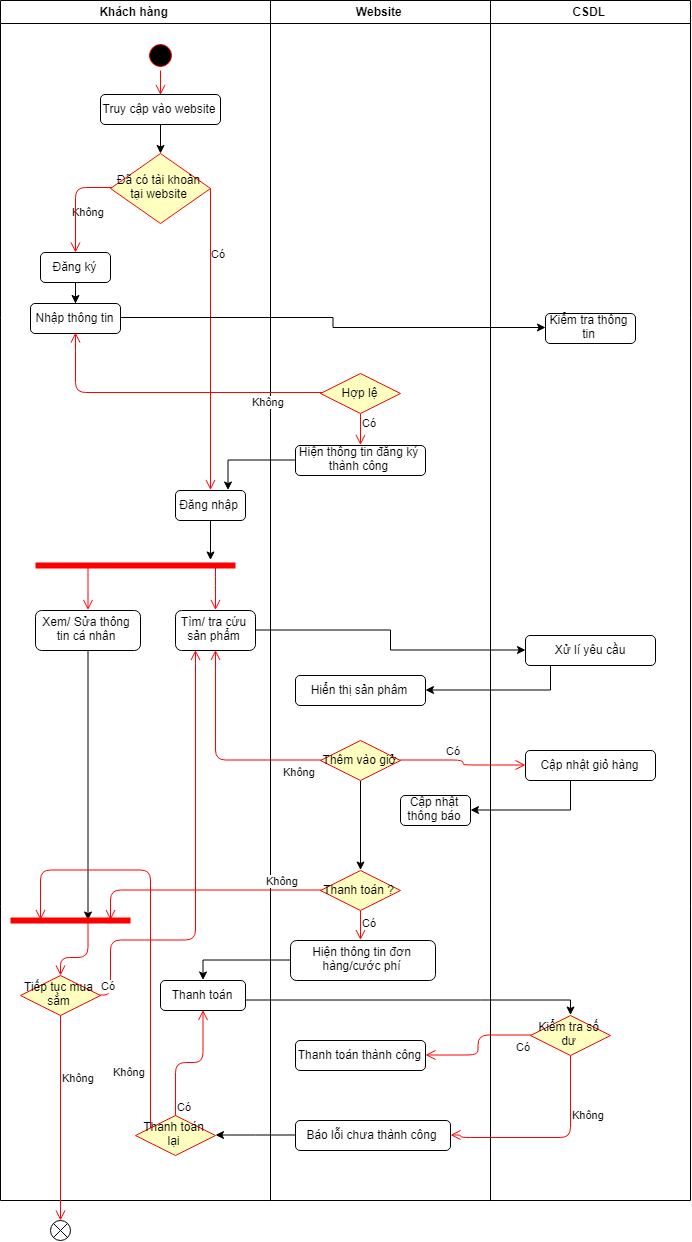

The diagram above was exported from draw.io. Its source (the exported page's mxGraphModel, read from the mxfile embedded in the PNG):
<mxGraphModel dx="2595" dy="1398" grid="1" gridSize="10" guides="1" tooltips="1" connect="1" arrows="1" fold="1" page="1" pageScale="1" pageWidth="1169" pageHeight="827" math="0" shadow="0">
  <root>
    <mxCell id="0" />
    <mxCell id="1" parent="0" />
    <mxCell id="2qscK1JYzGQLxuOgpzTL-1" value="Khách hàng" style="swimlane;startSize=23;" parent="1" vertex="1">
      <mxGeometry x="130" y="80" width="270" height="1200" as="geometry" />
    </mxCell>
    <mxCell id="2qscK1JYzGQLxuOgpzTL-4" value="" style="ellipse;html=1;shape=startState;fillColor=#000000;strokeColor=#ff0000;" parent="2qscK1JYzGQLxuOgpzTL-1" vertex="1">
      <mxGeometry x="145" y="40" width="30" height="30" as="geometry" />
    </mxCell>
    <mxCell id="2qscK1JYzGQLxuOgpzTL-5" value="" style="edgeStyle=orthogonalEdgeStyle;html=1;verticalAlign=bottom;endArrow=open;endSize=8;strokeColor=#ff0000;entryX=0.5;entryY=0;entryDx=0;entryDy=0;" parent="2qscK1JYzGQLxuOgpzTL-1" source="2qscK1JYzGQLxuOgpzTL-4" target="2qscK1JYzGQLxuOgpzTL-6" edge="1">
      <mxGeometry relative="1" as="geometry">
        <mxPoint x="90" y="125" as="targetPoint" />
      </mxGeometry>
    </mxCell>
    <mxCell id="2qscK1JYzGQLxuOgpzTL-10" style="edgeStyle=orthogonalEdgeStyle;rounded=0;orthogonalLoop=1;jettySize=auto;html=1;" parent="2qscK1JYzGQLxuOgpzTL-1" source="2qscK1JYzGQLxuOgpzTL-6" target="2qscK1JYzGQLxuOgpzTL-7" edge="1">
      <mxGeometry relative="1" as="geometry" />
    </mxCell>
    <mxCell id="2qscK1JYzGQLxuOgpzTL-6" value="Truy cập vào website" style="rounded=1;whiteSpace=wrap;html=1;" parent="2qscK1JYzGQLxuOgpzTL-1" vertex="1">
      <mxGeometry x="100" y="94" width="120" height="30" as="geometry" />
    </mxCell>
    <mxCell id="2qscK1JYzGQLxuOgpzTL-7" value="Đã có tài khoản tại website" style="rhombus;whiteSpace=wrap;html=1;fillColor=#ffffc0;strokeColor=#ff0000;" parent="2qscK1JYzGQLxuOgpzTL-1" vertex="1">
      <mxGeometry x="110" y="153" width="100" height="70" as="geometry" />
    </mxCell>
    <mxCell id="2qscK1JYzGQLxuOgpzTL-8" value="Không" style="edgeStyle=orthogonalEdgeStyle;html=1;align=left;verticalAlign=bottom;endArrow=open;endSize=8;strokeColor=#ff0000;entryX=0.5;entryY=0;entryDx=0;entryDy=0;" parent="2qscK1JYzGQLxuOgpzTL-1" source="2qscK1JYzGQLxuOgpzTL-7" target="2qscK1JYzGQLxuOgpzTL-12" edge="1">
      <mxGeometry x="-0.1246" y="-172" relative="1" as="geometry">
        <mxPoint x="200" y="330" as="targetPoint" />
        <Array as="points">
          <mxPoint x="210" y="320" />
          <mxPoint x="210" y="320" />
        </Array>
        <mxPoint x="32" y="-101" as="offset" />
      </mxGeometry>
    </mxCell>
    <mxCell id="2qscK1JYzGQLxuOgpzTL-9" value="Có" style="edgeStyle=orthogonalEdgeStyle;html=1;align=left;verticalAlign=top;endArrow=open;endSize=8;strokeColor=#ff0000;entryX=0.5;entryY=0;entryDx=0;entryDy=0;" parent="2qscK1JYzGQLxuOgpzTL-1" source="2qscK1JYzGQLxuOgpzTL-7" target="2qscK1JYzGQLxuOgpzTL-11" edge="1">
      <mxGeometry x="0.7612" y="134" relative="1" as="geometry">
        <mxPoint x="70" y="250" as="targetPoint" />
        <Array as="points">
          <mxPoint x="75" y="188" />
        </Array>
        <mxPoint as="offset" />
      </mxGeometry>
    </mxCell>
    <mxCell id="2qscK1JYzGQLxuOgpzTL-14" style="edgeStyle=orthogonalEdgeStyle;rounded=0;orthogonalLoop=1;jettySize=auto;html=1;" parent="2qscK1JYzGQLxuOgpzTL-1" source="2qscK1JYzGQLxuOgpzTL-11" target="2qscK1JYzGQLxuOgpzTL-13" edge="1">
      <mxGeometry relative="1" as="geometry" />
    </mxCell>
    <mxCell id="2qscK1JYzGQLxuOgpzTL-11" value="Đăng ký" style="rounded=1;whiteSpace=wrap;html=1;" parent="2qscK1JYzGQLxuOgpzTL-1" vertex="1">
      <mxGeometry x="40" y="252" width="70" height="30" as="geometry" />
    </mxCell>
    <mxCell id="2qscK1JYzGQLxuOgpzTL-25" style="edgeStyle=orthogonalEdgeStyle;rounded=0;orthogonalLoop=1;jettySize=auto;html=1;entryX=0.878;entryY=0.313;entryDx=0;entryDy=0;entryPerimeter=0;" parent="2qscK1JYzGQLxuOgpzTL-1" source="2qscK1JYzGQLxuOgpzTL-12" target="2qscK1JYzGQLxuOgpzTL-23" edge="1">
      <mxGeometry relative="1" as="geometry">
        <mxPoint x="210" y="580" as="targetPoint" />
        <Array as="points">
          <mxPoint x="210" y="550" />
        </Array>
      </mxGeometry>
    </mxCell>
    <mxCell id="2qscK1JYzGQLxuOgpzTL-12" value="Đăng nhập" style="rounded=1;whiteSpace=wrap;html=1;" parent="2qscK1JYzGQLxuOgpzTL-1" vertex="1">
      <mxGeometry x="175" y="490" width="70" height="30" as="geometry" />
    </mxCell>
    <mxCell id="2qscK1JYzGQLxuOgpzTL-13" value="Nhập thông tin" style="rounded=1;whiteSpace=wrap;html=1;" parent="2qscK1JYzGQLxuOgpzTL-1" vertex="1">
      <mxGeometry x="30" y="303" width="90" height="30" as="geometry" />
    </mxCell>
    <mxCell id="2qscK1JYzGQLxuOgpzTL-23" value="" style="shape=line;html=1;strokeWidth=6;strokeColor=#ff0000;" parent="2qscK1JYzGQLxuOgpzTL-1" vertex="1">
      <mxGeometry x="35" y="550" width="200" height="30" as="geometry" />
    </mxCell>
    <mxCell id="2qscK1JYzGQLxuOgpzTL-24" value="" style="edgeStyle=orthogonalEdgeStyle;html=1;verticalAlign=bottom;endArrow=open;endSize=8;strokeColor=#ff0000;" parent="2qscK1JYzGQLxuOgpzTL-1" edge="1">
      <mxGeometry relative="1" as="geometry">
        <mxPoint x="87" y="610" as="targetPoint" />
        <mxPoint x="87" y="566" as="sourcePoint" />
        <Array as="points">
          <mxPoint x="87" y="584" />
          <mxPoint x="87" y="584" />
        </Array>
      </mxGeometry>
    </mxCell>
    <mxCell id="2qscK1JYzGQLxuOgpzTL-51" style="edgeStyle=orthogonalEdgeStyle;rounded=0;orthogonalLoop=1;jettySize=auto;html=1;entryX=0.645;entryY=0.457;entryDx=0;entryDy=0;entryPerimeter=0;" parent="2qscK1JYzGQLxuOgpzTL-1" source="2qscK1JYzGQLxuOgpzTL-26" target="2qscK1JYzGQLxuOgpzTL-49" edge="1">
      <mxGeometry relative="1" as="geometry">
        <Array as="points">
          <mxPoint x="87" y="710" />
          <mxPoint x="87" y="710" />
        </Array>
      </mxGeometry>
    </mxCell>
    <mxCell id="2qscK1JYzGQLxuOgpzTL-26" value="Xem/ Sửa thông tin cá nhân" style="rounded=1;whiteSpace=wrap;html=1;" parent="2qscK1JYzGQLxuOgpzTL-1" vertex="1">
      <mxGeometry x="35" y="610" width="105" height="40" as="geometry" />
    </mxCell>
    <mxCell id="2qscK1JYzGQLxuOgpzTL-27" value="Tìm/ tra cứu sản phẩm" style="rounded=1;whiteSpace=wrap;html=1;" parent="2qscK1JYzGQLxuOgpzTL-1" vertex="1">
      <mxGeometry x="175" y="610" width="80" height="40" as="geometry" />
    </mxCell>
    <mxCell id="2qscK1JYzGQLxuOgpzTL-29" value="" style="edgeStyle=orthogonalEdgeStyle;html=1;verticalAlign=bottom;endArrow=open;endSize=8;strokeColor=#ff0000;entryX=0.5;entryY=0;entryDx=0;entryDy=0;exitX=0.902;exitY=0.55;exitDx=0;exitDy=0;exitPerimeter=0;" parent="2qscK1JYzGQLxuOgpzTL-1" source="2qscK1JYzGQLxuOgpzTL-23" target="2qscK1JYzGQLxuOgpzTL-27" edge="1">
      <mxGeometry relative="1" as="geometry">
        <mxPoint x="96.85714285714289" y="690" as="targetPoint" />
        <mxPoint x="205" y="585" as="sourcePoint" />
        <Array as="points">
          <mxPoint x="215" y="584" />
        </Array>
      </mxGeometry>
    </mxCell>
    <mxCell id="2qscK1JYzGQLxuOgpzTL-46" value="Thanh toán" style="rounded=1;whiteSpace=wrap;html=1;" parent="2qscK1JYzGQLxuOgpzTL-1" vertex="1">
      <mxGeometry x="160" y="980" width="85" height="30" as="geometry" />
    </mxCell>
    <mxCell id="2qscK1JYzGQLxuOgpzTL-49" value="" style="shape=line;html=1;strokeWidth=6;strokeColor=#ff0000;" parent="2qscK1JYzGQLxuOgpzTL-1" vertex="1">
      <mxGeometry x="10" y="900" width="120" height="40" as="geometry" />
    </mxCell>
    <mxCell id="2qscK1JYzGQLxuOgpzTL-50" value="" style="edgeStyle=orthogonalEdgeStyle;html=1;verticalAlign=bottom;endArrow=open;endSize=8;strokeColor=#ff0000;exitX=0.636;exitY=0.534;exitDx=0;exitDy=0;exitPerimeter=0;" parent="2qscK1JYzGQLxuOgpzTL-1" source="2qscK1JYzGQLxuOgpzTL-49" target="2qscK1JYzGQLxuOgpzTL-69" edge="1">
      <mxGeometry relative="1" as="geometry">
        <mxPoint x="130" y="980" as="targetPoint" />
      </mxGeometry>
    </mxCell>
    <mxCell id="2qscK1JYzGQLxuOgpzTL-63" value="Thanh toán lại" style="rhombus;whiteSpace=wrap;html=1;fillColor=#ffffc0;strokeColor=#ff0000;" parent="2qscK1JYzGQLxuOgpzTL-1" vertex="1">
      <mxGeometry x="135" y="1115" width="80" height="40" as="geometry" />
    </mxCell>
    <mxCell id="2qscK1JYzGQLxuOgpzTL-64" value="Có" style="edgeStyle=orthogonalEdgeStyle;html=1;align=left;verticalAlign=bottom;endArrow=open;endSize=8;strokeColor=#ff0000;entryX=0.5;entryY=1;entryDx=0;entryDy=0;" parent="2qscK1JYzGQLxuOgpzTL-1" source="2qscK1JYzGQLxuOgpzTL-63" target="2qscK1JYzGQLxuOgpzTL-46" edge="1">
      <mxGeometry x="-1" relative="1" as="geometry">
        <mxPoint x="210" y="1230" as="targetPoint" />
      </mxGeometry>
    </mxCell>
    <mxCell id="2qscK1JYzGQLxuOgpzTL-65" value="Không" style="edgeStyle=orthogonalEdgeStyle;html=1;align=left;verticalAlign=top;endArrow=open;endSize=8;strokeColor=#ff0000;entryX=0.25;entryY=0.5;entryDx=0;entryDy=0;entryPerimeter=0;" parent="2qscK1JYzGQLxuOgpzTL-1" source="2qscK1JYzGQLxuOgpzTL-63" target="2qscK1JYzGQLxuOgpzTL-49" edge="1">
      <mxGeometry x="0.4259" y="190" relative="1" as="geometry">
        <mxPoint x="105" y="1185" as="targetPoint" />
        <Array as="points">
          <mxPoint x="150" y="870" />
          <mxPoint x="40" y="870" />
        </Array>
        <mxPoint as="offset" />
      </mxGeometry>
    </mxCell>
    <mxCell id="2qscK1JYzGQLxuOgpzTL-69" value="Tiếp tục mua sắm" style="rhombus;whiteSpace=wrap;html=1;fillColor=#ffffc0;strokeColor=#ff0000;" parent="2qscK1JYzGQLxuOgpzTL-1" vertex="1">
      <mxGeometry x="20" y="975" width="80" height="40" as="geometry" />
    </mxCell>
    <mxCell id="2qscK1JYzGQLxuOgpzTL-70" value="Có" style="edgeStyle=orthogonalEdgeStyle;html=1;align=left;verticalAlign=bottom;endArrow=open;endSize=8;strokeColor=#ff0000;entryX=0.25;entryY=1;entryDx=0;entryDy=0;" parent="2qscK1JYzGQLxuOgpzTL-1" source="2qscK1JYzGQLxuOgpzTL-69" target="2qscK1JYzGQLxuOgpzTL-27" edge="1">
      <mxGeometry x="-1" relative="1" as="geometry">
        <mxPoint x="180" y="975" as="targetPoint" />
        <Array as="points">
          <mxPoint x="110" y="995" />
          <mxPoint x="110" y="940" />
          <mxPoint x="195" y="940" />
        </Array>
      </mxGeometry>
    </mxCell>
    <mxCell id="2qscK1JYzGQLxuOgpzTL-2" value="Website" style="swimlane;startSize=23;" parent="1" vertex="1">
      <mxGeometry x="400" y="80" width="220" height="1200" as="geometry" />
    </mxCell>
    <mxCell id="2qscK1JYzGQLxuOgpzTL-17" value="Hợp lệ" style="rhombus;whiteSpace=wrap;html=1;fillColor=#ffffc0;strokeColor=#ff0000;" parent="2qscK1JYzGQLxuOgpzTL-2" vertex="1">
      <mxGeometry x="50" y="373" width="80" height="40" as="geometry" />
    </mxCell>
    <mxCell id="2qscK1JYzGQLxuOgpzTL-18" value="Có" style="edgeStyle=orthogonalEdgeStyle;html=1;align=left;verticalAlign=bottom;endArrow=open;endSize=8;strokeColor=#ff0000;entryX=0.5;entryY=0;entryDx=0;entryDy=0;" parent="2qscK1JYzGQLxuOgpzTL-2" source="2qscK1JYzGQLxuOgpzTL-17" target="2qscK1JYzGQLxuOgpzTL-20" edge="1">
      <mxGeometry x="0.0625" relative="1" as="geometry">
        <mxPoint x="120" y="440" as="targetPoint" />
        <mxPoint as="offset" />
      </mxGeometry>
    </mxCell>
    <mxCell id="2qscK1JYzGQLxuOgpzTL-20" value="Hiện thông tin đăng ký thành công" style="rounded=1;whiteSpace=wrap;html=1;" parent="2qscK1JYzGQLxuOgpzTL-2" vertex="1">
      <mxGeometry x="25" y="445" width="130" height="30" as="geometry" />
    </mxCell>
    <mxCell id="2qscK1JYzGQLxuOgpzTL-33" value="Hiển thị sản phâm" style="rounded=1;whiteSpace=wrap;html=1;" parent="2qscK1JYzGQLxuOgpzTL-2" vertex="1">
      <mxGeometry x="25" y="675" width="130" height="30" as="geometry" />
    </mxCell>
    <mxCell id="2qscK1JYzGQLxuOgpzTL-44" style="edgeStyle=orthogonalEdgeStyle;rounded=0;orthogonalLoop=1;jettySize=auto;html=1;entryX=0.5;entryY=0;entryDx=0;entryDy=0;" parent="2qscK1JYzGQLxuOgpzTL-2" source="2qscK1JYzGQLxuOgpzTL-35" target="2qscK1JYzGQLxuOgpzTL-39" edge="1">
      <mxGeometry relative="1" as="geometry" />
    </mxCell>
    <mxCell id="2qscK1JYzGQLxuOgpzTL-35" value="Thêm vào giở" style="rhombus;whiteSpace=wrap;html=1;fillColor=#ffffc0;strokeColor=#ff0000;" parent="2qscK1JYzGQLxuOgpzTL-2" vertex="1">
      <mxGeometry x="50" y="740" width="80" height="40" as="geometry" />
    </mxCell>
    <mxCell id="2qscK1JYzGQLxuOgpzTL-39" value="Thanh toán ?" style="rhombus;whiteSpace=wrap;html=1;fillColor=#ffffc0;strokeColor=#ff0000;" parent="2qscK1JYzGQLxuOgpzTL-2" vertex="1">
      <mxGeometry x="50" y="870" width="80" height="40" as="geometry" />
    </mxCell>
    <mxCell id="2qscK1JYzGQLxuOgpzTL-41" value="Có" style="edgeStyle=orthogonalEdgeStyle;html=1;align=left;verticalAlign=top;endArrow=open;endSize=8;strokeColor=#ff0000;entryX=0.484;entryY=0.002;entryDx=0;entryDy=0;entryPerimeter=0;" parent="2qscK1JYzGQLxuOgpzTL-2" source="2qscK1JYzGQLxuOgpzTL-39" target="2qscK1JYzGQLxuOgpzTL-45" edge="1">
      <mxGeometry x="-1" relative="1" as="geometry">
        <mxPoint x="92" y="940" as="targetPoint" />
        <Array as="points" />
      </mxGeometry>
    </mxCell>
    <mxCell id="2qscK1JYzGQLxuOgpzTL-42" value="Cập nhật thông báo" style="rounded=1;whiteSpace=wrap;html=1;" parent="2qscK1JYzGQLxuOgpzTL-2" vertex="1">
      <mxGeometry x="130" y="795" width="70" height="30" as="geometry" />
    </mxCell>
    <mxCell id="2qscK1JYzGQLxuOgpzTL-45" value="Hiện thông tin đơn hàng/cước phí" style="rounded=1;whiteSpace=wrap;html=1;" parent="2qscK1JYzGQLxuOgpzTL-2" vertex="1">
      <mxGeometry x="20" y="940" width="145" height="40" as="geometry" />
    </mxCell>
    <mxCell id="2qscK1JYzGQLxuOgpzTL-52" value="Thanh toán thành công" style="rounded=1;whiteSpace=wrap;html=1;" parent="2qscK1JYzGQLxuOgpzTL-2" vertex="1">
      <mxGeometry x="25" y="1040" width="130" height="30" as="geometry" />
    </mxCell>
    <mxCell id="2qscK1JYzGQLxuOgpzTL-60" value="Báo lỗi chưa thành công" style="rounded=1;whiteSpace=wrap;html=1;" parent="2qscK1JYzGQLxuOgpzTL-2" vertex="1">
      <mxGeometry x="25" y="1120" width="155" height="30" as="geometry" />
    </mxCell>
    <mxCell id="2qscK1JYzGQLxuOgpzTL-3" value="CSDL" style="swimlane;startSize=23;" parent="1" vertex="1">
      <mxGeometry x="620" y="80" width="200" height="1200" as="geometry" />
    </mxCell>
    <mxCell id="2qscK1JYzGQLxuOgpzTL-15" value="Kiểm tra thông tin" style="rounded=1;whiteSpace=wrap;html=1;" parent="2qscK1JYzGQLxuOgpzTL-3" vertex="1">
      <mxGeometry x="55" y="313" width="90" height="30" as="geometry" />
    </mxCell>
    <mxCell id="2qscK1JYzGQLxuOgpzTL-31" value="Xử lí yêu cầu" style="rounded=1;whiteSpace=wrap;html=1;" parent="2qscK1JYzGQLxuOgpzTL-3" vertex="1">
      <mxGeometry x="35" y="635" width="130" height="30" as="geometry" />
    </mxCell>
    <mxCell id="2qscK1JYzGQLxuOgpzTL-38" value="Cập nhật giỏ hàng" style="rounded=1;whiteSpace=wrap;html=1;" parent="2qscK1JYzGQLxuOgpzTL-3" vertex="1">
      <mxGeometry x="35" y="750" width="130" height="30" as="geometry" />
    </mxCell>
    <mxCell id="2qscK1JYzGQLxuOgpzTL-57" value="Kiểm tra số dư" style="rhombus;whiteSpace=wrap;html=1;fillColor=#ffffc0;strokeColor=#ff0000;" parent="2qscK1JYzGQLxuOgpzTL-3" vertex="1">
      <mxGeometry x="40" y="1015" width="80" height="40" as="geometry" />
    </mxCell>
    <mxCell id="2qscK1JYzGQLxuOgpzTL-16" style="edgeStyle=orthogonalEdgeStyle;rounded=0;orthogonalLoop=1;jettySize=auto;html=1;entryX=0;entryY=0.5;entryDx=0;entryDy=0;" parent="1" source="2qscK1JYzGQLxuOgpzTL-13" target="2qscK1JYzGQLxuOgpzTL-15" edge="1">
      <mxGeometry relative="1" as="geometry" />
    </mxCell>
    <mxCell id="2qscK1JYzGQLxuOgpzTL-19" value="Không" style="edgeStyle=orthogonalEdgeStyle;html=1;align=left;verticalAlign=top;endArrow=open;endSize=8;strokeColor=#ff0000;entryX=0.5;entryY=1;entryDx=0;entryDy=0;" parent="1" source="2qscK1JYzGQLxuOgpzTL-17" target="2qscK1JYzGQLxuOgpzTL-13" edge="1">
      <mxGeometry x="-0.5197" y="-3" relative="1" as="geometry">
        <mxPoint x="495" y="573" as="targetPoint" />
        <Array as="points">
          <mxPoint x="205" y="472" />
        </Array>
        <mxPoint as="offset" />
      </mxGeometry>
    </mxCell>
    <mxCell id="2qscK1JYzGQLxuOgpzTL-21" style="edgeStyle=orthogonalEdgeStyle;rounded=0;orthogonalLoop=1;jettySize=auto;html=1;entryX=0.75;entryY=0;entryDx=0;entryDy=0;" parent="1" source="2qscK1JYzGQLxuOgpzTL-20" target="2qscK1JYzGQLxuOgpzTL-12" edge="1">
      <mxGeometry relative="1" as="geometry" />
    </mxCell>
    <mxCell id="2qscK1JYzGQLxuOgpzTL-32" style="edgeStyle=orthogonalEdgeStyle;rounded=0;orthogonalLoop=1;jettySize=auto;html=1;entryX=0;entryY=0.5;entryDx=0;entryDy=0;" parent="1" source="2qscK1JYzGQLxuOgpzTL-27" target="2qscK1JYzGQLxuOgpzTL-31" edge="1">
      <mxGeometry relative="1" as="geometry" />
    </mxCell>
    <mxCell id="2qscK1JYzGQLxuOgpzTL-34" style="edgeStyle=orthogonalEdgeStyle;rounded=0;orthogonalLoop=1;jettySize=auto;html=1;entryX=1;entryY=0.5;entryDx=0;entryDy=0;" parent="1" source="2qscK1JYzGQLxuOgpzTL-31" target="2qscK1JYzGQLxuOgpzTL-33" edge="1">
      <mxGeometry relative="1" as="geometry">
        <Array as="points">
          <mxPoint x="680" y="770" />
        </Array>
      </mxGeometry>
    </mxCell>
    <mxCell id="2qscK1JYzGQLxuOgpzTL-37" value="Không" style="edgeStyle=orthogonalEdgeStyle;html=1;align=left;verticalAlign=top;endArrow=open;endSize=8;strokeColor=#ff0000;entryX=0.5;entryY=1;entryDx=0;entryDy=0;" parent="1" source="2qscK1JYzGQLxuOgpzTL-35" target="2qscK1JYzGQLxuOgpzTL-27" edge="1">
      <mxGeometry x="-0.6279" relative="1" as="geometry">
        <mxPoint x="443" y="927" as="targetPoint" />
        <mxPoint as="offset" />
      </mxGeometry>
    </mxCell>
    <mxCell id="2qscK1JYzGQLxuOgpzTL-36" value="Có" style="edgeStyle=orthogonalEdgeStyle;html=1;align=left;verticalAlign=bottom;endArrow=open;endSize=8;strokeColor=#ff0000;entryX=0;entryY=0.5;entryDx=0;entryDy=0;" parent="1" source="2qscK1JYzGQLxuOgpzTL-35" target="2qscK1JYzGQLxuOgpzTL-38" edge="1">
      <mxGeometry x="-0.3284" relative="1" as="geometry">
        <mxPoint x="583" y="847" as="targetPoint" />
        <mxPoint as="offset" />
      </mxGeometry>
    </mxCell>
    <mxCell id="2qscK1JYzGQLxuOgpzTL-43" style="edgeStyle=orthogonalEdgeStyle;rounded=0;orthogonalLoop=1;jettySize=auto;html=1;entryX=1;entryY=0.5;entryDx=0;entryDy=0;" parent="1" source="2qscK1JYzGQLxuOgpzTL-38" target="2qscK1JYzGQLxuOgpzTL-42" edge="1">
      <mxGeometry relative="1" as="geometry">
        <Array as="points">
          <mxPoint x="700" y="890" />
        </Array>
      </mxGeometry>
    </mxCell>
    <mxCell id="2qscK1JYzGQLxuOgpzTL-48" style="edgeStyle=orthogonalEdgeStyle;rounded=0;orthogonalLoop=1;jettySize=auto;html=1;entryX=0.5;entryY=0;entryDx=0;entryDy=0;" parent="1" source="2qscK1JYzGQLxuOgpzTL-45" target="2qscK1JYzGQLxuOgpzTL-46" edge="1">
      <mxGeometry relative="1" as="geometry">
        <Array as="points">
          <mxPoint x="333" y="1040" />
        </Array>
      </mxGeometry>
    </mxCell>
    <mxCell id="2qscK1JYzGQLxuOgpzTL-40" value="Không" style="edgeStyle=orthogonalEdgeStyle;html=1;align=left;verticalAlign=bottom;endArrow=open;endSize=8;strokeColor=#ff0000;" parent="1" source="2qscK1JYzGQLxuOgpzTL-39" edge="1">
      <mxGeometry x="-0.5264" relative="1" as="geometry">
        <mxPoint x="240" y="1000" as="targetPoint" />
        <Array as="points">
          <mxPoint x="240" y="970" />
          <mxPoint x="240" y="1000" />
        </Array>
        <mxPoint as="offset" />
      </mxGeometry>
    </mxCell>
    <mxCell id="2qscK1JYzGQLxuOgpzTL-59" value="Có" style="edgeStyle=orthogonalEdgeStyle;html=1;align=left;verticalAlign=top;endArrow=open;endSize=8;strokeColor=#ff0000;entryX=1;entryY=0.5;entryDx=0;entryDy=0;" parent="1" source="2qscK1JYzGQLxuOgpzTL-57" target="2qscK1JYzGQLxuOgpzTL-52" edge="1">
      <mxGeometry x="-0.7149" relative="1" as="geometry">
        <mxPoint x="695" y="1090" as="targetPoint" />
        <mxPoint as="offset" />
      </mxGeometry>
    </mxCell>
    <mxCell id="2qscK1JYzGQLxuOgpzTL-58" value="Không&amp;nbsp;" style="edgeStyle=orthogonalEdgeStyle;html=1;align=left;verticalAlign=bottom;endArrow=open;endSize=8;strokeColor=#ff0000;entryX=1;entryY=0.5;entryDx=0;entryDy=0;" parent="1" source="2qscK1JYzGQLxuOgpzTL-57" target="2qscK1JYzGQLxuOgpzTL-60" edge="1">
      <mxGeometry x="-0.3325" relative="1" as="geometry">
        <mxPoint x="835" y="1010" as="targetPoint" />
        <Array as="points">
          <mxPoint x="700" y="1216" />
          <mxPoint x="590" y="1216" />
          <mxPoint x="590" y="1215" />
        </Array>
        <mxPoint as="offset" />
      </mxGeometry>
    </mxCell>
    <mxCell id="2qscK1JYzGQLxuOgpzTL-62" style="edgeStyle=orthogonalEdgeStyle;rounded=0;orthogonalLoop=1;jettySize=auto;html=1;entryX=0.5;entryY=0;entryDx=0;entryDy=0;" parent="1" source="2qscK1JYzGQLxuOgpzTL-46" target="2qscK1JYzGQLxuOgpzTL-57" edge="1">
      <mxGeometry relative="1" as="geometry">
        <Array as="points">
          <mxPoint x="610" y="1080" />
          <mxPoint x="610" y="1080" />
        </Array>
      </mxGeometry>
    </mxCell>
    <mxCell id="2qscK1JYzGQLxuOgpzTL-66" style="edgeStyle=orthogonalEdgeStyle;rounded=0;orthogonalLoop=1;jettySize=auto;html=1;entryX=1;entryY=0.5;entryDx=0;entryDy=0;" parent="1" source="2qscK1JYzGQLxuOgpzTL-60" target="2qscK1JYzGQLxuOgpzTL-63" edge="1">
      <mxGeometry relative="1" as="geometry" />
    </mxCell>
    <mxCell id="2qscK1JYzGQLxuOgpzTL-75" value="" style="shape=mxgraph.sysml.flowFinal;labelPosition=right;verticalLabelPosition=top;spacingTop=5;spacingLeft=3;align=left;verticalAlign=top;resizable=0;" parent="1" vertex="1">
      <mxGeometry x="180" y="1300" width="20" height="20" as="geometry" />
    </mxCell>
    <mxCell id="2qscK1JYzGQLxuOgpzTL-76" value="Không" style="edgeStyle=orthogonalEdgeStyle;html=1;align=left;verticalAlign=top;endArrow=open;endSize=8;strokeColor=#ff0000;" parent="1" source="2qscK1JYzGQLxuOgpzTL-69" target="2qscK1JYzGQLxuOgpzTL-75" edge="1">
      <mxGeometry x="-0.5082" relative="1" as="geometry">
        <mxPoint x="189" y="1330" as="targetPoint" />
        <mxPoint x="190" y="1095" as="sourcePoint" />
        <Array as="points" />
        <mxPoint as="offset" />
      </mxGeometry>
    </mxCell>
  </root>
</mxGraphModel>